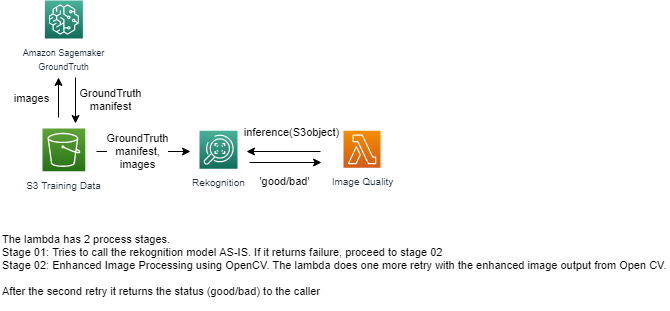

The diagram above was exported from draw.io. Its source (the exported page's mxGraphModel, read from the mxfile embedded in the PNG):
<mxGraphModel dx="1662" dy="713" grid="0" gridSize="10" guides="1" tooltips="1" connect="1" arrows="1" fold="1" page="1" pageScale="1" pageWidth="827" pageHeight="1169" math="0" shadow="0">
  <root>
    <mxCell id="DcxjocPUbGfYj1IkL5oe-0" />
    <mxCell id="DcxjocPUbGfYj1IkL5oe-1" parent="DcxjocPUbGfYj1IkL5oe-0" />
    <mxCell id="DcxjocPUbGfYj1IkL5oe-20" value="" style="group" parent="DcxjocPUbGfYj1IkL5oe-1" vertex="1" connectable="0">
      <mxGeometry x="179" y="97" width="338" height="170.75" as="geometry" />
    </mxCell>
    <mxCell id="DcxjocPUbGfYj1IkL5oe-3" value="&lt;font style=&quot;font-size: 10px&quot;&gt;Image Quality&lt;br&gt;&lt;/font&gt;" style="outlineConnect=0;fontColor=#232F3E;gradientColor=#F78E04;gradientDirection=north;fillColor=#D05C17;strokeColor=#ffffff;dashed=0;verticalLabelPosition=bottom;verticalAlign=top;align=center;html=1;fontSize=12;fontStyle=0;aspect=fixed;shape=mxgraph.aws4.resourceIcon;resIcon=mxgraph.aws4.lambda;" parent="DcxjocPUbGfYj1IkL5oe-20" vertex="1">
      <mxGeometry x="301" y="130.37" width="37" height="37" as="geometry" />
    </mxCell>
    <mxCell id="DcxjocPUbGfYj1IkL5oe-4" value="&lt;font style=&quot;font-size: 9px&quot;&gt;Amazon Sagemaker&lt;br&gt;GroundTruth&lt;/font&gt;" style="outlineConnect=0;fontColor=#232F3E;gradientColor=#4AB29A;gradientDirection=north;fillColor=#116D5B;strokeColor=#ffffff;dashed=0;verticalLabelPosition=bottom;verticalAlign=top;align=center;html=1;fontSize=12;fontStyle=0;aspect=fixed;shape=mxgraph.aws4.resourceIcon;resIcon=mxgraph.aws4.sagemaker;" parent="DcxjocPUbGfYj1IkL5oe-20" vertex="1">
      <mxGeometry x="2.3799999999999955" width="38" height="38" as="geometry" />
    </mxCell>
    <mxCell id="DcxjocPUbGfYj1IkL5oe-5" value="&lt;font size=&quot;1&quot;&gt;Rekognition&lt;/font&gt;" style="outlineConnect=0;fontColor=#232F3E;gradientColor=#4AB29A;gradientDirection=north;fillColor=#116D5B;strokeColor=#ffffff;dashed=0;verticalLabelPosition=bottom;verticalAlign=top;align=center;html=1;fontSize=12;fontStyle=0;aspect=fixed;shape=mxgraph.aws4.resourceIcon;resIcon=mxgraph.aws4.rekognition;" parent="DcxjocPUbGfYj1IkL5oe-20" vertex="1">
      <mxGeometry x="157" y="130.37" width="38" height="38" as="geometry" />
    </mxCell>
    <mxCell id="DcxjocPUbGfYj1IkL5oe-6" value="&lt;font style=&quot;font-size: 10px&quot;&gt;S3 Training Data&lt;/font&gt;" style="outlineConnect=0;fontColor=#232F3E;gradientColor=#60A337;gradientDirection=north;fillColor=#277116;strokeColor=#ffffff;dashed=0;verticalLabelPosition=bottom;verticalAlign=top;align=center;html=1;fontSize=12;fontStyle=0;aspect=fixed;shape=mxgraph.aws4.resourceIcon;resIcon=mxgraph.aws4.s3;" parent="DcxjocPUbGfYj1IkL5oe-20" vertex="1">
      <mxGeometry y="128" width="42.75" height="42.75" as="geometry" />
    </mxCell>
    <mxCell id="DcxjocPUbGfYj1IkL5oe-9" value="" style="endArrow=classic;html=1;" parent="DcxjocPUbGfYj1IkL5oe-20" edge="1">
      <mxGeometry width="50" height="50" relative="1" as="geometry">
        <mxPoint x="16" y="117" as="sourcePoint" />
        <mxPoint x="16" y="77" as="targetPoint" />
      </mxGeometry>
    </mxCell>
    <mxCell id="DcxjocPUbGfYj1IkL5oe-12" value="images" style="edgeLabel;html=1;align=center;verticalAlign=middle;resizable=0;points=[];" parent="DcxjocPUbGfYj1IkL5oe-9" vertex="1" connectable="0">
      <mxGeometry x="-0.05" y="2" relative="1" as="geometry">
        <mxPoint x="-26" y="-1" as="offset" />
      </mxGeometry>
    </mxCell>
    <mxCell id="DcxjocPUbGfYj1IkL5oe-10" value="" style="endArrow=classic;html=1;" parent="DcxjocPUbGfYj1IkL5oe-20" edge="1">
      <mxGeometry width="50" height="50" relative="1" as="geometry">
        <mxPoint x="33" y="77" as="sourcePoint" />
        <mxPoint x="33" y="123" as="targetPoint" />
      </mxGeometry>
    </mxCell>
    <mxCell id="DcxjocPUbGfYj1IkL5oe-11" value="GroundTruth&lt;br&gt;manifest" style="edgeLabel;html=1;align=center;verticalAlign=middle;resizable=0;points=[];" parent="DcxjocPUbGfYj1IkL5oe-10" vertex="1" connectable="0">
      <mxGeometry x="-0.2609" y="1" relative="1" as="geometry">
        <mxPoint x="33" y="4" as="offset" />
      </mxGeometry>
    </mxCell>
    <mxCell id="DcxjocPUbGfYj1IkL5oe-13" value="" style="endArrow=classic;html=1;" parent="DcxjocPUbGfYj1IkL5oe-20" edge="1">
      <mxGeometry width="50" height="50" relative="1" as="geometry">
        <mxPoint x="54" y="151" as="sourcePoint" />
        <mxPoint x="148" y="151" as="targetPoint" />
      </mxGeometry>
    </mxCell>
    <mxCell id="DcxjocPUbGfYj1IkL5oe-14" value="GroundTruth&lt;br&gt;manifest,&lt;br&gt;images" style="edgeLabel;html=1;align=center;verticalAlign=middle;resizable=0;points=[];" parent="DcxjocPUbGfYj1IkL5oe-13" vertex="1" connectable="0">
      <mxGeometry x="-0.1549" y="1" relative="1" as="geometry">
        <mxPoint as="offset" />
      </mxGeometry>
    </mxCell>
    <mxCell id="DcxjocPUbGfYj1IkL5oe-15" value="inference(S3object)" style="endArrow=none;startArrow=classic;html=1;endFill=0;" parent="DcxjocPUbGfYj1IkL5oe-20" edge="1">
      <mxGeometry x="0.2162" y="19" width="50" height="50" relative="1" as="geometry">
        <mxPoint x="204" y="151" as="sourcePoint" />
        <mxPoint x="278" y="151" as="targetPoint" />
        <mxPoint as="offset" />
      </mxGeometry>
    </mxCell>
    <mxCell id="DcxjocPUbGfYj1IkL5oe-16" value="'good/bad'" style="endArrow=none;startArrow=classic;html=1;endFill=0;" parent="DcxjocPUbGfYj1IkL5oe-20" edge="1">
      <mxGeometry x="0.0278" y="19" width="50" height="50" relative="1" as="geometry">
        <mxPoint x="279" y="162" as="sourcePoint" />
        <mxPoint x="207" y="162" as="targetPoint" />
        <mxPoint as="offset" />
      </mxGeometry>
    </mxCell>
    <mxCell id="veHrP51CBu09yrdKT0sN-0" value="The lambda has 2 process stages.&lt;br&gt;Stage 01: Tries to call the rekognition model AS-IS. If it returns failure, proceed to stage 02&lt;br&gt;Stage 02: Enhanced Image Processing using OpenCV. The lambda does one more retry with the enhanced image output from Open CV.&lt;br&gt;&lt;br&gt;After the second retry it returns the status (good/bad) to the caller" style="text;html=1;strokeColor=none;fillColor=none;align=left;verticalAlign=middle;whiteSpace=wrap;rounded=0;fontSize=11;fontColor=#000000;" vertex="1" parent="DcxjocPUbGfYj1IkL5oe-1">
      <mxGeometry x="137" y="317" width="669" height="90" as="geometry" />
    </mxCell>
  </root>
</mxGraphModel>